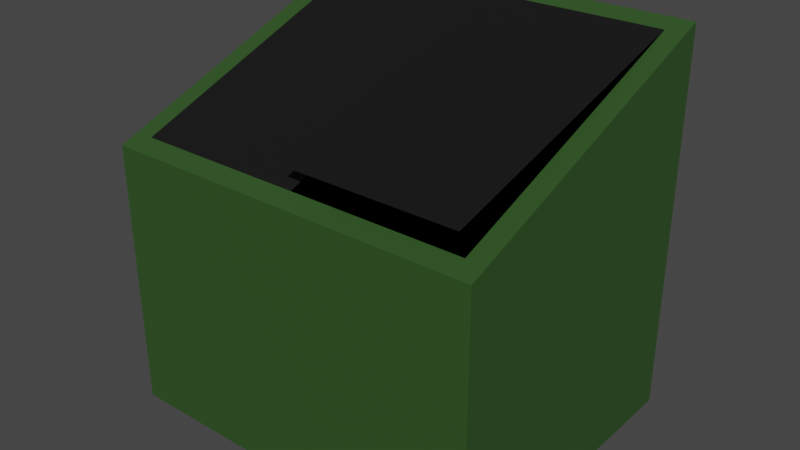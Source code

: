 # Source: ozd_Trash_c.blend  (saved by Blender 3.1.7; exported with 4.5.12 LTS)
import bpy
from mathutils import Matrix  # noqa: F401  (used for matrix-valued properties, if any)

bpy.ops.wm.read_factory_settings(use_empty=True)
scene = bpy.context.scene
scene.name = 'Scene'

# ---- materials (node trees are filled in below, after node groups)
mat_black = bpy.data.materials.new('black')
mat_black.use_transparent_shadow = False
mat_trash_container = bpy.data.materials.new('trash container')
mat_trash_container.use_transparent_shadow = False

# ---- material node trees
mat_black.use_nodes = True; mat_black.node_tree.nodes.clear()
_N = mat_black.node_tree.nodes; _L = mat_black.node_tree.links
n0 = _N.new('ShaderNodeOutputMaterial'); n0.name = 'Material Output'; n0.location = (300, 300)
n1 = _N.new('ShaderNodeBsdfPrincipled'); n1.name = 'Principled BSDF'; n1.location = (10, 300)
n1.distribution = 'GGX'
n1.subsurface_method = 'BURLEY'
n1.inputs[0].default_value = (0.0, 0.0, 0.0, 1.0)
n1.inputs[2].default_value = 0.8
n1.inputs[3].default_value = 1.45
n1.inputs[27].default_value = (0.0, 0.0, 0.0, 1.0)
n1.inputs[28].default_value = 1.0
_L.new(n1.outputs[0], n0.inputs[0])
n0.is_active_output = True
mat_trash_container.use_nodes = True; mat_trash_container.node_tree.nodes.clear()
_N = mat_trash_container.node_tree.nodes; _L = mat_trash_container.node_tree.links
n0 = _N.new('ShaderNodeOutputMaterial'); n0.name = 'Material Output'; n0.location = (300, 300)
n1 = _N.new('ShaderNodeBsdfPrincipled'); n1.name = 'Principled BSDF'; n1.location = (10, 300)
n1.distribution = 'GGX'
n1.subsurface_method = 'BURLEY'
n1.inputs[0].default_value = (0.03033, 0.08353, 0.01827, 1.0)
n1.inputs[3].default_value = 1.45
n1.inputs[27].default_value = (0.0, 0.0, 0.0, 1.0)
n1.inputs[28].default_value = 1.0
_L.new(n1.outputs[0], n0.inputs[0])
n0.is_active_output = True

# ---- world
world_world = bpy.data.worlds.new('World'); scene.world = world_world
world_world.use_nodes = True; world_world.node_tree.nodes.clear()
_N = world_world.node_tree.nodes; _L = world_world.node_tree.links
n0 = _N.new('ShaderNodeOutputWorld'); n0.name = 'World Output'; n0.location = (300, 300)
n1 = _N.new('ShaderNodeBackground'); n1.name = 'Background'; n1.location = (10, 300)
n1.inputs[0].default_value = (0.05088, 0.05088, 0.05088, 1.0)
_L.new(n1.outputs[0], n0.inputs[0])
n0.is_active_output = True
world_world.color = (0.05088, 0.05088, 0.05088)
world_world.use_sun_shadow = False
world_world.sun_shadow_jitter_overblur = 0.0

# ---- meshes
me_cube_017 = bpy.data.meshes.new('Cube.017')
me_cube_017.from_pydata([(-0.5, -0.5, 3.725e-08), (-0.45, -0.4532, 0.9824), (-0.5, 0.3, 3.725e-08), (-0.45, 0.2532, 0.7176), (0.5, -0.5, 3.725e-08), (0.5, 0.3, 3.725e-08), (0.45, 0.2532, 0.7176), (0.0, 0.3, 3.725e-08), (0.0, 0.2532, 0.7176), (0.0, -0.5, 3.725e-08), (-0.5, -0.5, 1.0), (-0.5, 0.3, 0.7), (0.0, 0.3, 0.7), (0.5, 0.3, 0.7), (0.5, -0.5, 1.0), (0.0, -0.5, 1.0), (0.45, -0.4532, 0.9824), (0.0, -0.4532, 0.9824), (-0.45, -0.4532, 0.9836), (-0.45, 0.2735, 0.7813), (0.0, 0.2735, 0.7813), (0.0, -0.4532, 0.9836)], [], [(0, 10, 11, 2), (7, 12, 13, 5), (5, 13, 14, 4), (9, 15, 10, 0), (7, 5, 4, 9), (2, 7, 9, 0), (4, 14, 15, 9), (2, 11, 12, 7), (1, 3, 11, 10), (8, 6, 13, 12), (6, 16, 14, 13), (17, 1, 10, 15), (3, 8, 12, 11), (16, 17, 15, 14), (17, 16, 6, 8), (20, 19, 18, 21)])
me_cube_017.polygons.foreach_set('material_index', [1, 1, 1, 1, 1, 1, 1, 1, 1, 1, 1, 1, 1, 1, 0, 0])
_uv = me_cube_017.uv_layers.new(name='UVMap')
_uv.uv.foreach_set('vector', [0.375, 0.0, 0.625, 0.0, 0.625, 0.25, 0.375, 0.25, 0.375, 0.375, 0.625, 0.375, 0.625, 0.5, 0.375, 0.5, 0.375, 0.5, 0.625, 0.5, 0.625, 0.75, 0.375, 0.75, 0.375, 0.875, 0.625, 0.875, 0.625, 1.0, 0.375, 1.0, 0.25, 0.5, 0.375, 0.5, 0.375, 0.75, 0.25, 0.75, 0.125, 0.5, 0.25, 0.5, 0.25, 0.75, 0.125, 0.75, 0.375, 0.75, 0.625, 0.75, 0.625, 0.875, 0.375, 0.875, 0.375, 0.25, 0.625, 0.25, 0.625, 0.375, 0.375, 0.375, 0.8625, 0.7354, 0.8625, 0.5146, 0.875, 0.5, 0.875, 0.75, 0.75, 0.5146, 0.6375, 0.5146, 0.625, 0.5, 0.75, 0.5, 0.6375, 0.5146, 0.6375, 0.7354, 0.625, 0.75, 0.625, 0.5, 0.75, 0.7354, 0.8625, 0.7354, 0.875, 0.75, 0.75, 0.75, 0.8625, 0.5146, 0.75, 0.5146, 0.75, 0.5, 0.875, 0.5, 0.6375, 0.7354, 0.75, 0.7354, 0.75, 0.75, 0.625, 0.75, 0.0, 0.0, 0.0, 0.0, 0.6375, 0.5146, 0.75, 0.5146, 0.75, 0.5146, 0.8625, 0.5146, 0.8625, 0.7354, 0.75, 0.7354])
me_cube_017.materials.append(mat_black)
me_cube_017.materials.append(mat_trash_container)
me_cube_017.use_remesh_preserve_volume = False
me_cube_017.use_remesh_preserve_attributes = False
me_cube_017.use_mirror_vertex_groups = False
me_cube_017.update()

# ---- objects
ob_trash_container = bpy.data.objects.new('trash container', me_cube_017)

# ---- transforms, parenting, visibility, modifiers, constraints
ob_trash_container.location = (-0.05024, -0.4654, 0.15)
ob_trash_container.rotation_euler = (0.0, 0.0, 3.142)
ob_trash_container.lineart.crease_threshold = 0.0

# ---- collection membership
scene.collection.objects.link(ob_trash_container)

# ---- scene / render settings (as saved in the file)
scene.frame_start = 1; scene.frame_end = 250; scene.frame_set(1)
scene.render.engine = 'BLENDER_EEVEE_NEXT'
scene.cycles.sampling_pattern = 'TABULATED_SOBOL'
scene.cycles.use_light_tree = False
scene.view_settings.view_transform = 'Filmic'
bpy.context.view_layer.update()

# ---- added for rendering (the .blend has no active camera and no usable light): camera, sun
cam_auto = bpy.data.cameras.new('AutoCamera')
cam_auto.lens = 50.0
cam_auto.sensor_width = 36.0
cam_auto.clip_end = 1000.0
ob_auto_camera = bpy.data.objects.new('AutoCamera', cam_auto)
scene.collection.objects.link(ob_auto_camera)
ob_auto_camera.location = (1.45307, -2.16937, 1.85267)
ob_auto_camera.rotation_euler = (1.09748, -7.21219e-08, 0.694738)
scene.camera = ob_auto_camera
light_auto_sun = bpy.data.lights.new('AutoSun', 'SUN')
light_auto_sun.energy = 3.0
light_auto_sun.angle = 0.0523599
ob_auto_sun = bpy.data.objects.new('AutoSun', light_auto_sun)
scene.collection.objects.link(ob_auto_sun)
ob_auto_sun.rotation_euler = (0.872665, 0.174533, 0.523599)
bpy.context.view_layer.update()
